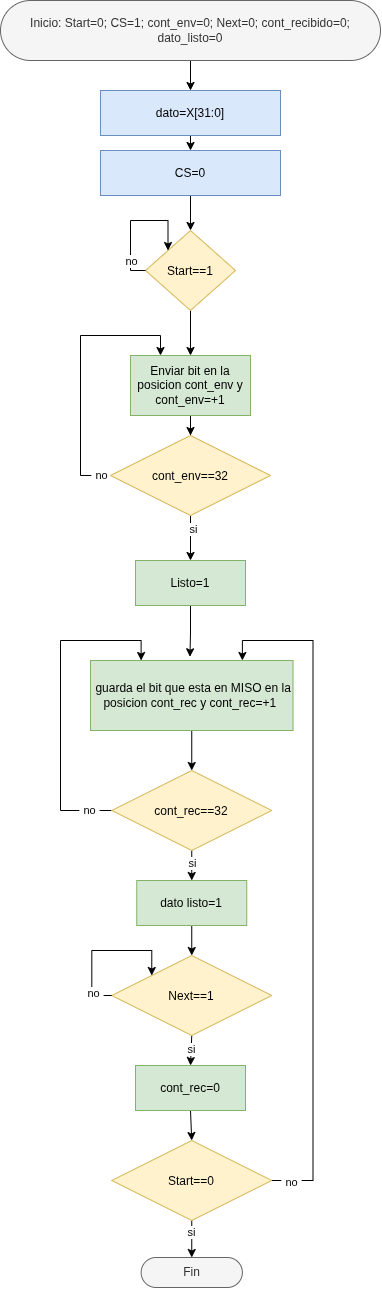

The diagram above was exported from draw.io. Its source (the exported page's mxGraphModel, read from the mxfile embedded in the PNG):
<mxGraphModel dx="2384" dy="1217" grid="1" gridSize="10" guides="1" tooltips="1" connect="1" arrows="1" fold="1" page="1" pageScale="1" pageWidth="827" pageHeight="1169" math="0" shadow="0">
  <root>
    <mxCell id="0" />
    <mxCell id="1" parent="0" />
    <mxCell id="2" edge="1" parent="1" source="3" style="edgeStyle=orthogonalEdgeStyle;rounded=0;orthogonalLoop=1;jettySize=auto;html=1;exitX=0.5;exitY=1;exitDx=0;exitDy=0;entryX=0.5;entryY=0;entryDx=0;entryDy=0;defaultLabelBackgroundColor=page;labelPadding=0 4;" target="5">
      <mxGeometry relative="1" x="-0.12" as="geometry">
        <mxPoint x="550.0000000000002" y="273" as="targetPoint" />
      </mxGeometry>
    </mxCell>
    <mxCell id="3" parent="1" style="rounded=1;whiteSpace=wrap;html=1;roundedPerimeter=1;fillColor=#f5f5f5;fontColor=#333333;strokeColor=#666666;arcSize=50;" value="Inicio: Start=0; CS=1; cont_env=0; Next=0; cont_recibido=0; dato_listo=0" vertex="1">
      <mxGeometry height="60" width="380" x="360" y="43" as="geometry" />
    </mxCell>
    <mxCell id="4" edge="1" parent="1" source="5" style="edgeStyle=orthogonalEdgeStyle;rounded=0;orthogonalLoop=1;jettySize=auto;html=1;exitX=0.5;exitY=1;exitDx=0;exitDy=0;entryX=0.5;entryY=0;entryDx=0;entryDy=0;defaultLabelBackgroundColor=page;labelPadding=0 4;" target="20">
      <mxGeometry relative="1" as="geometry" />
    </mxCell>
    <mxCell id="5" parent="1" style="rounded=0;whiteSpace=wrap;html=1;fillColor=#dae8fc;strokeColor=#6c8ebf;" value="dato=X[31:0]" vertex="1">
      <mxGeometry height="45" width="180" x="460" y="133" as="geometry" />
    </mxCell>
    <mxCell id="6" edge="1" parent="1" source="7" style="edgeStyle=orthogonalEdgeStyle;rounded=0;orthogonalLoop=1;jettySize=auto;html=1;exitX=0.5;exitY=1;exitDx=0;exitDy=0;entryX=0.5;entryY=0;entryDx=0;entryDy=0;defaultLabelBackgroundColor=page;labelPadding=0 4;" target="11">
      <mxGeometry relative="1" as="geometry" />
    </mxCell>
    <mxCell id="7" parent="1" style="rhombus;whiteSpace=wrap;html=1;shapeInside=1;fillColor=#fff2cc;strokeColor=#d6b656;" value="Start==1" vertex="1">
      <mxGeometry height="80" width="90" x="505" y="273" as="geometry" />
    </mxCell>
    <mxCell id="8" edge="1" parent="1" source="7" style="edgeStyle=orthogonalEdgeStyle;rounded=0;orthogonalLoop=1;jettySize=auto;html=1;innerLoopWaypoints=1;exitX=0;exitY=0.5;exitDx=0;exitDy=0;entryX=0;entryY=0;entryDx=0;entryDy=0;defaultLabelBackgroundColor=page;labelPadding=0 4;" target="7">
      <mxGeometry relative="1" x="-0.5321" as="geometry">
        <Array as="points">
          <mxPoint x="490" y="313" />
          <mxPoint x="490" y="263" />
          <mxPoint x="527.5" y="263" />
        </Array>
      </mxGeometry>
    </mxCell>
    <mxCell id="9" connectable="0" parent="8" style="edgeLabel;html=1;align=center;verticalAlign=middle;resizable=0;points=[];inheritText=1;defaultLabelBackgroundColor=page;labelPadding=0 4;" value="no" vertex="1">
      <mxGeometry relative="1" x="-0.6287" as="geometry">
        <mxPoint as="offset" />
      </mxGeometry>
    </mxCell>
    <mxCell id="10" edge="1" parent="1" source="11" style="edgeStyle=orthogonalEdgeStyle;rounded=0;orthogonalLoop=1;jettySize=auto;html=1;exitX=0.5;exitY=1;exitDx=0;exitDy=0;defaultLabelBackgroundColor=page;labelPadding=0 4;" target="16">
      <mxGeometry relative="1" as="geometry" />
    </mxCell>
    <mxCell id="11" parent="1" style="rounded=0;whiteSpace=wrap;html=1;fillColor=#d5e8d4;strokeColor=#82b366;" value="Enviar bit en la posicion cont_env y cont_env=+1" vertex="1">
      <mxGeometry height="60" width="120" x="490" y="398" as="geometry" />
    </mxCell>
    <mxCell id="12" edge="1" parent="1" source="16" style="edgeStyle=orthogonalEdgeStyle;rounded=0;orthogonalLoop=1;jettySize=auto;html=1;exitX=0;exitY=0.5;exitDx=0;exitDy=0;entryX=0.25;entryY=0;entryDx=0;entryDy=0;defaultLabelBackgroundColor=page;labelPadding=0 4;" target="11">
      <mxGeometry relative="1" x="-0.64" as="geometry">
        <Array as="points">
          <mxPoint x="440" y="518" />
          <mxPoint x="440" y="378" />
          <mxPoint x="520" y="378" />
        </Array>
      </mxGeometry>
    </mxCell>
    <mxCell id="13" connectable="0" parent="12" style="edgeLabel;html=1;align=center;verticalAlign=middle;resizable=0;points=[];inheritText=1;defaultLabelBackgroundColor=page;labelPadding=0 4;" value="no" vertex="1">
      <mxGeometry relative="1" x="-0.9259" y="-1" as="geometry">
        <mxPoint as="offset" />
      </mxGeometry>
    </mxCell>
    <mxCell id="14" edge="1" parent="1" source="16" style="edgeStyle=orthogonalEdgeStyle;rounded=0;orthogonalLoop=1;jettySize=auto;html=1;defaultLabelBackgroundColor=page;labelPadding=0 4;" target="18">
      <mxGeometry relative="1" as="geometry" />
    </mxCell>
    <mxCell id="15" connectable="0" parent="14" style="edgeLabel;html=1;align=center;verticalAlign=middle;resizable=0;points=[];inheritText=1;defaultLabelBackgroundColor=page;labelPadding=0 4;" value="si" vertex="1">
      <mxGeometry relative="1" x="-0.43" y="2" as="geometry">
        <mxPoint as="offset" />
      </mxGeometry>
    </mxCell>
    <mxCell id="16" parent="1" style="rhombus;whiteSpace=wrap;html=1;shapeInside=1;fillColor=#fff2cc;strokeColor=#d6b656;" value="cont_env==32" vertex="1">
      <mxGeometry height="80" width="160" x="470" y="478" as="geometry" />
    </mxCell>
    <mxCell id="17" edge="1" parent="1" source="18" style="edgeStyle=orthogonalEdgeStyle;rounded=0;orthogonalLoop=1;jettySize=auto;html=1;exitX=0.5;exitY=1;exitDx=0;exitDy=0;entryX=0.491;entryY=-0.053;entryDx=0;entryDy=0;defaultLabelBackgroundColor=page;labelPadding=0 4;entryPerimeter=0;" target="22">
      <mxGeometry relative="1" x="-0.3303" as="geometry">
        <mxPoint x="550" y="703" as="targetPoint" />
      </mxGeometry>
    </mxCell>
    <mxCell id="18" parent="1" style="rounded=0;whiteSpace=wrap;html=1;fillColor=#d5e8d4;strokeColor=#82b366;" value="Listo=1" vertex="1">
      <mxGeometry height="45" width="110" x="495" y="603" as="geometry" />
    </mxCell>
    <mxCell id="19" edge="1" parent="1" source="20" style="edgeStyle=orthogonalEdgeStyle;rounded=0;orthogonalLoop=1;jettySize=auto;html=1;exitX=0.5;exitY=1;exitDx=0;exitDy=0;entryX=0.5;entryY=0;entryDx=0;entryDy=0;defaultLabelBackgroundColor=page;labelPadding=0 4;" target="7">
      <mxGeometry relative="1" as="geometry" />
    </mxCell>
    <mxCell id="20" parent="1" style="rounded=0;whiteSpace=wrap;html=1;fillColor=#dae8fc;strokeColor=#6c8ebf;" value="CS=0" vertex="1">
      <mxGeometry height="45" width="180" x="460" y="193" as="geometry" />
    </mxCell>
    <mxCell id="21" edge="1" parent="1" source="22" style="edgeStyle=orthogonalEdgeStyle;rounded=0;orthogonalLoop=1;jettySize=auto;html=1;exitX=0.5;exitY=1;exitDx=0;exitDy=0;entryX=0.5;entryY=0;entryDx=0;entryDy=0;defaultLabelBackgroundColor=page;labelPadding=0 4;" target="27">
      <mxGeometry relative="1" as="geometry" />
    </mxCell>
    <mxCell id="22" parent="1" style="rounded=0;whiteSpace=wrap;html=1;fillColor=#d5e8d4;strokeColor=#82b366;" value="&amp;nbsp;guarda el bit que esta en MISO en la posicion cont_rec y cont_rec=+1&amp;nbsp;" vertex="1">
      <mxGeometry height="70" width="202.5" x="450" y="703" as="geometry" />
    </mxCell>
    <mxCell id="23" edge="1" parent="1" source="27" style="edgeStyle=orthogonalEdgeStyle;rounded=0;orthogonalLoop=1;jettySize=auto;html=1;exitX=0;exitY=0.5;exitDx=0;exitDy=0;entryX=0.25;entryY=0;entryDx=0;entryDy=0;defaultLabelBackgroundColor=page;labelPadding=0 4;" target="22">
      <mxGeometry relative="1" as="geometry">
        <Array as="points">
          <mxPoint x="420" y="853" />
          <mxPoint x="420" y="683" />
          <mxPoint x="500.5999999999999" y="683" />
        </Array>
      </mxGeometry>
    </mxCell>
    <mxCell id="24" connectable="0" parent="23" style="edgeLabel;html=1;align=center;verticalAlign=middle;resizable=0;points=[];inheritText=1;defaultLabelBackgroundColor=page;labelPadding=0 4;" value="no" vertex="1">
      <mxGeometry relative="1" x="-0.8555" as="geometry">
        <mxPoint y="-1" as="offset" />
      </mxGeometry>
    </mxCell>
    <mxCell id="25" edge="1" parent="1" source="27" style="edgeStyle=orthogonalEdgeStyle;rounded=0;orthogonalLoop=1;jettySize=auto;html=1;exitX=0.5;exitY=1;exitDx=0;exitDy=0;entryX=0.5;entryY=0;entryDx=0;entryDy=0;defaultLabelBackgroundColor=page;labelPadding=0 4;" target="29">
      <mxGeometry relative="1" as="geometry" />
    </mxCell>
    <mxCell id="26" connectable="0" parent="25" style="edgeLabel;html=1;align=center;verticalAlign=middle;resizable=0;points=[];inheritText=1;defaultLabelBackgroundColor=page;labelPadding=0 4;" value="si" vertex="1">
      <mxGeometry relative="1" x="-0.233" as="geometry">
        <mxPoint as="offset" />
      </mxGeometry>
    </mxCell>
    <mxCell id="27" parent="1" style="rhombus;whiteSpace=wrap;html=1;shapeInside=1;fillColor=#fff2cc;strokeColor=#d6b656;" value="cont_rec==32" vertex="1">
      <mxGeometry height="80" width="160" x="471.25" y="813" as="geometry" />
    </mxCell>
    <mxCell id="28" edge="1" parent="1" source="29" style="edgeStyle=orthogonalEdgeStyle;rounded=0;orthogonalLoop=1;jettySize=auto;html=1;exitX=0.5;exitY=1;exitDx=0;exitDy=0;entryX=0.5;entryY=0;entryDx=0;entryDy=0;defaultLabelBackgroundColor=page;labelPadding=0 4;" target="32">
      <mxGeometry relative="1" as="geometry" />
    </mxCell>
    <mxCell id="29" parent="1" style="rounded=0;whiteSpace=wrap;html=1;fillColor=#d5e8d4;strokeColor=#82b366;" value="dato listo=1" vertex="1">
      <mxGeometry height="45" width="110" x="496.25" y="923" as="geometry" />
    </mxCell>
    <mxCell id="30" edge="1" parent="1" source="32" style="edgeStyle=orthogonalEdgeStyle;rounded=0;orthogonalLoop=1;jettySize=auto;html=1;exitX=0.5;exitY=1;exitDx=0;exitDy=0;entryX=0.5;entryY=0;entryDx=0;entryDy=0;defaultLabelBackgroundColor=page;labelPadding=0 4;" target="36">
      <mxGeometry relative="1" as="geometry" />
    </mxCell>
    <mxCell id="31" connectable="0" parent="30" style="edgeLabel;html=1;align=center;verticalAlign=middle;resizable=0;points=[];inheritText=1;defaultLabelBackgroundColor=page;labelPadding=0 4;" value="si" vertex="1">
      <mxGeometry relative="1" x="-0.0453" as="geometry">
        <mxPoint as="offset" />
      </mxGeometry>
    </mxCell>
    <mxCell id="32" parent="1" style="rhombus;whiteSpace=wrap;html=1;shapeInside=1;fillColor=#fff2cc;strokeColor=#d6b656;" value="Next==1" vertex="1">
      <mxGeometry height="80" width="160" x="471.25" y="998" as="geometry" />
    </mxCell>
    <mxCell id="33" edge="1" parent="1" source="32" style="edgeStyle=orthogonalEdgeStyle;rounded=0;orthogonalLoop=1;jettySize=auto;html=1;innerLoopWaypoints=1;exitX=0;exitY=0.5;exitDx=0;exitDy=0;entryX=0;entryY=0;entryDx=0;entryDy=0;defaultLabelBackgroundColor=page;labelPadding=0 4;" target="32">
      <mxGeometry relative="1" as="geometry">
        <Array as="points">
          <mxPoint x="451.29999999999995" y="1038" />
          <mxPoint x="451.29999999999995" y="993" />
          <mxPoint x="511.29999999999995" y="993" />
        </Array>
      </mxGeometry>
    </mxCell>
    <mxCell id="34" connectable="0" parent="33" style="edgeLabel;html=1;align=center;verticalAlign=middle;resizable=0;points=[];inheritText=1;defaultLabelBackgroundColor=page;labelPadding=0 4;" value="no" vertex="1">
      <mxGeometry relative="1" x="-0.7124" y="-1" as="geometry">
        <mxPoint as="offset" />
      </mxGeometry>
    </mxCell>
    <mxCell id="35" edge="1" parent="1" source="36" style="edgeStyle=orthogonalEdgeStyle;rounded=0;orthogonalLoop=1;jettySize=auto;html=1;exitX=0.5;exitY=1;exitDx=0;exitDy=0;entryX=0.5;entryY=0;entryDx=0;entryDy=0;defaultLabelBackgroundColor=page;labelPadding=0 4;" target="41">
      <mxGeometry relative="1" as="geometry" />
    </mxCell>
    <mxCell id="36" parent="1" style="rounded=0;whiteSpace=wrap;html=1;fillColor=#d5e8d4;strokeColor=#82b366;" value="cont_rec=0" vertex="1">
      <mxGeometry height="45" width="110" x="495" y="1108" as="geometry" />
    </mxCell>
    <mxCell id="37" edge="1" parent="1" source="41" style="edgeStyle=orthogonalEdgeStyle;rounded=0;orthogonalLoop=1;jettySize=auto;html=1;exitX=0;exitY=0.5;exitDx=0;exitDy=0;entryX=0.75;entryY=0;entryDx=0;entryDy=0;defaultLabelBackgroundColor=page;labelPadding=0 4;" target="22">
      <mxGeometry relative="1" x="0.075" as="geometry">
        <Array as="points">
          <mxPoint x="672.5" y="1223" />
          <mxPoint x="672.5" y="683" />
          <mxPoint x="601.9000000000001" y="683" />
        </Array>
      </mxGeometry>
    </mxCell>
    <mxCell id="38" connectable="0" parent="37" style="edgeLabel;html=1;align=center;verticalAlign=middle;resizable=0;points=[];inheritText=1;defaultLabelBackgroundColor=page;labelPadding=0 4;" value="no" vertex="1">
      <mxGeometry relative="1" x="-0.5705" y="-1" as="geometry">
        <mxPoint as="offset" />
      </mxGeometry>
    </mxCell>
    <mxCell id="39" edge="1" parent="1" source="41" style="edgeStyle=orthogonalEdgeStyle;rounded=0;orthogonalLoop=1;jettySize=auto;html=1;exitX=0.5;exitY=1;exitDx=0;exitDy=0;defaultLabelBackgroundColor=page;labelPadding=0 4;entryX=0.5;entryY=0;entryDx=0;entryDy=0;" target="42">
      <mxGeometry relative="1" x="-0.2886" as="geometry">
        <mxPoint x="551.4230769230767" y="1313" as="targetPoint" />
      </mxGeometry>
    </mxCell>
    <mxCell id="40" connectable="0" parent="39" style="edgeLabel;html=1;align=center;verticalAlign=middle;resizable=0;points=[];inheritText=1;defaultLabelBackgroundColor=page;labelPadding=0 4;" value="si" vertex="1">
      <mxGeometry relative="1" x="-0.3685" y="-1" as="geometry">
        <mxPoint as="offset" />
      </mxGeometry>
    </mxCell>
    <mxCell id="41" parent="1" style="rhombus;whiteSpace=wrap;html=1;shapeInside=1;fillColor=#fff2cc;strokeColor=#d6b656;" value="Start==0" vertex="1">
      <mxGeometry height="80" width="160" x="471.25" y="1183" as="geometry" />
    </mxCell>
    <mxCell id="42" parent="1" style="rounded=1;whiteSpace=wrap;html=1;roundedPerimeter=1;fillColor=#f5f5f5;fontColor=#333333;strokeColor=#666666;arcSize=50;" value="Fin" vertex="1">
      <mxGeometry height="30" width="101.25" x="500.62" y="1300" as="geometry" />
    </mxCell>
  </root>
</mxGraphModel>